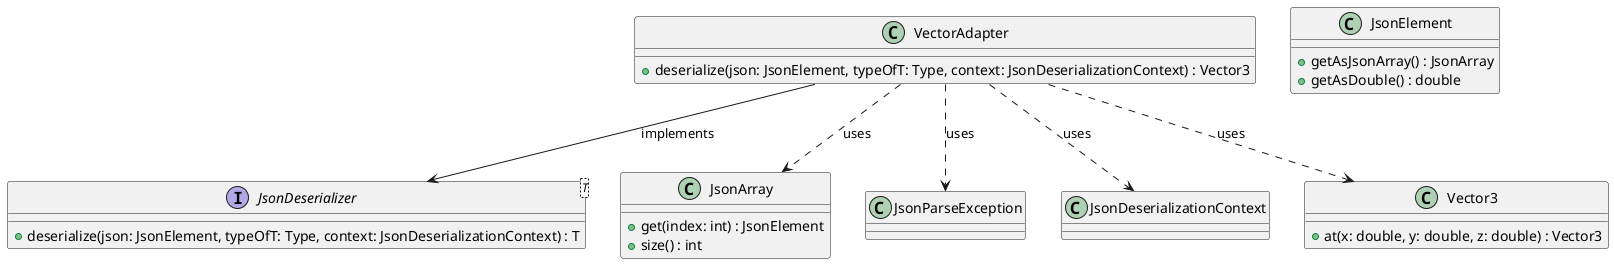

The diagram above was rendered by PlantUML. Its source (embedded in the PNG):
@startuml


    class VectorAdapter {
        + deserialize(json: JsonElement, typeOfT: Type, context: JsonDeserializationContext) : Vector3
    }

    interface JsonDeserializer<T> {
        + deserialize(json: JsonElement, typeOfT: Type, context: JsonDeserializationContext) : T
    }

    VectorAdapter --> JsonDeserializer : implements

    class JsonElement
    class JsonArray
    class JsonParseException
    class JsonDeserializationContext
    class Vector3 {
        + at(x: double, y: double, z: double) : Vector3
    }

    VectorAdapter ..> JsonArray : uses
    VectorAdapter ..> JsonParseException : uses
    VectorAdapter ..> JsonDeserializationContext : uses
    VectorAdapter ..> Vector3 : uses

    JsonArray : + get(index: int) : JsonElement
    JsonArray : + size() : int
    JsonElement : + getAsJsonArray() : JsonArray
    JsonElement : + getAsDouble() : double


@enduml